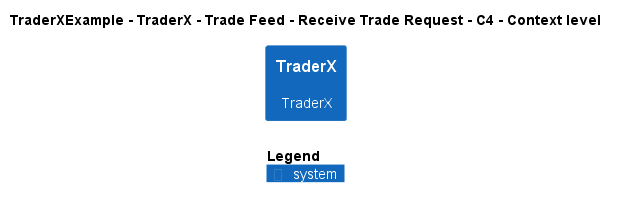

The diagram above was rendered by PlantUML. Its source (embedded in the PNG):
@startuml
!include ..\..\..\..\..\..\..\.c4s\C4_Context.puml

AddElementTag("c4interflow:lifecycle:new", $bgColor=green, $fontColor=#ffffff, $borderColor=green, $shadowing="False")
AddElementTag("c4interflow:lifecycle:changed", $bgColor=orange, $fontColor=#ffffff, $borderColor=orange, $shadowing="False")
AddElementTag("c4interflow:lifecycle:removed", $bgColor=red, $fontColor=#ffffff, $borderColor=red, $shadowing="False")

AddRelTag("c4interflow:lifecycle:new", $textColor=green, $lineColor=green)
AddRelTag("c4interflow:lifecycle:changed", $textColor=orange, $lineColor=orange)
AddRelTag("c4interflow:lifecycle:removed", $textColor=red, $lineColor=red)

SHOW_PERSON_PORTRAIT()
LAYOUT_TOP_DOWN()

skinparam linetype polyline

title TraderXExample - TraderX - Trade Feed - Receive Trade Request - C4 - Context level

System(TraderXExample.SoftwareSystems.TraderX, "TraderX", "TraderX")



SHOW_LEGEND()
@enduml